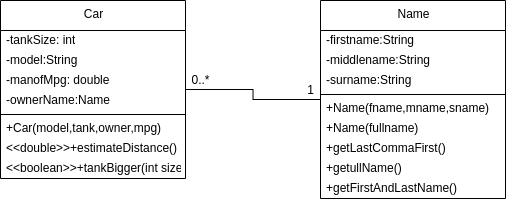

The diagram above was exported from draw.io. Its source (the exported page's mxGraphModel, read from the mxfile embedded in the PNG):
<mxGraphModel dx="574" dy="308" grid="1" gridSize="10" guides="1" tooltips="1" connect="1" arrows="1" fold="1" page="1" pageScale="1" pageWidth="850" pageHeight="1100" math="0" shadow="0">
  <root>
    <mxCell id="0" />
    <mxCell id="1" parent="0" />
    <mxCell id="vjEmBSs9_mGmsRPVc-7_-26" style="edgeStyle=orthogonalEdgeStyle;rounded=0;orthogonalLoop=1;jettySize=auto;html=1;endArrow=none;endFill=0;" parent="1" source="vjEmBSs9_mGmsRPVc-7_-1" target="vjEmBSs9_mGmsRPVc-7_-14" edge="1">
      <mxGeometry relative="1" as="geometry" />
    </mxCell>
    <mxCell id="vjEmBSs9_mGmsRPVc-7_-1" value="Car&lt;br&gt;&lt;br&gt;" style="swimlane;fontStyle=0;align=center;verticalAlign=top;childLayout=stackLayout;horizontal=1;startSize=30;horizontalStack=0;resizeParent=1;resizeParentMax=0;resizeLast=0;collapsible=0;marginBottom=0;html=1;" parent="1" vertex="1">
      <mxGeometry x="110" y="230" width="185" height="178" as="geometry" />
    </mxCell>
    <mxCell id="vjEmBSs9_mGmsRPVc-7_-3" value="-tankSize: int" style="text;html=1;strokeColor=none;fillColor=none;align=left;verticalAlign=middle;spacingLeft=4;spacingRight=4;overflow=hidden;rotatable=0;points=[[0,0.5],[1,0.5]];portConstraint=eastwest;" parent="vjEmBSs9_mGmsRPVc-7_-1" vertex="1">
      <mxGeometry y="30" width="185" height="20" as="geometry" />
    </mxCell>
    <mxCell id="vjEmBSs9_mGmsRPVc-7_-9" value="-model:String" style="text;html=1;strokeColor=none;fillColor=none;align=left;verticalAlign=middle;spacingLeft=4;spacingRight=4;overflow=hidden;rotatable=0;points=[[0,0.5],[1,0.5]];portConstraint=eastwest;" parent="vjEmBSs9_mGmsRPVc-7_-1" vertex="1">
      <mxGeometry y="50" width="185" height="20" as="geometry" />
    </mxCell>
    <mxCell id="vjEmBSs9_mGmsRPVc-7_-11" value="-manofMpg: double" style="text;html=1;strokeColor=none;fillColor=none;align=left;verticalAlign=middle;spacingLeft=4;spacingRight=4;overflow=hidden;rotatable=0;points=[[0,0.5],[1,0.5]];portConstraint=eastwest;" parent="vjEmBSs9_mGmsRPVc-7_-1" vertex="1">
      <mxGeometry y="70" width="185" height="20" as="geometry" />
    </mxCell>
    <mxCell id="vjEmBSs9_mGmsRPVc-7_-10" value="-ownerName:Name" style="text;html=1;strokeColor=none;fillColor=none;align=left;verticalAlign=middle;spacingLeft=4;spacingRight=4;overflow=hidden;rotatable=0;points=[[0,0.5],[1,0.5]];portConstraint=eastwest;" parent="vjEmBSs9_mGmsRPVc-7_-1" vertex="1">
      <mxGeometry y="90" width="185" height="20" as="geometry" />
    </mxCell>
    <mxCell id="vjEmBSs9_mGmsRPVc-7_-6" value="" style="line;strokeWidth=1;fillColor=none;align=left;verticalAlign=middle;spacingTop=-1;spacingLeft=3;spacingRight=3;rotatable=0;labelPosition=right;points=[];portConstraint=eastwest;" parent="vjEmBSs9_mGmsRPVc-7_-1" vertex="1">
      <mxGeometry y="110" width="185" height="8" as="geometry" />
    </mxCell>
    <mxCell id="vjEmBSs9_mGmsRPVc-7_-8" value="+Car(model,tank,owner,mpg)" style="text;html=1;strokeColor=none;fillColor=none;align=left;verticalAlign=middle;spacingLeft=4;spacingRight=4;overflow=hidden;rotatable=0;points=[[0,0.5],[1,0.5]];portConstraint=eastwest;" parent="vjEmBSs9_mGmsRPVc-7_-1" vertex="1">
      <mxGeometry y="118" width="185" height="20" as="geometry" />
    </mxCell>
    <mxCell id="vjEmBSs9_mGmsRPVc-7_-12" value="&amp;lt;&amp;lt;double&amp;gt;&amp;gt;+estimateDistance()" style="text;html=1;strokeColor=none;fillColor=none;align=left;verticalAlign=middle;spacingLeft=4;spacingRight=4;overflow=hidden;rotatable=0;points=[[0,0.5],[1,0.5]];portConstraint=eastwest;" parent="vjEmBSs9_mGmsRPVc-7_-1" vertex="1">
      <mxGeometry y="138" width="185" height="20" as="geometry" />
    </mxCell>
    <mxCell id="vjEmBSs9_mGmsRPVc-7_-13" value="&amp;lt;&amp;lt;boolean&amp;gt;&amp;gt;+tankBigger(int size)" style="text;html=1;strokeColor=none;fillColor=none;align=left;verticalAlign=middle;spacingLeft=4;spacingRight=4;overflow=hidden;rotatable=0;points=[[0,0.5],[1,0.5]];portConstraint=eastwest;" parent="vjEmBSs9_mGmsRPVc-7_-1" vertex="1">
      <mxGeometry y="158" width="185" height="20" as="geometry" />
    </mxCell>
    <mxCell id="vjEmBSs9_mGmsRPVc-7_-14" value="Name" style="swimlane;fontStyle=0;align=center;verticalAlign=top;childLayout=stackLayout;horizontal=1;startSize=30;horizontalStack=0;resizeParent=1;resizeParentMax=0;resizeLast=0;collapsible=0;marginBottom=0;html=1;" parent="1" vertex="1">
      <mxGeometry x="430" y="230" width="185" height="198" as="geometry" />
    </mxCell>
    <mxCell id="vjEmBSs9_mGmsRPVc-7_-15" value="-firstname:String" style="text;html=1;strokeColor=none;fillColor=none;align=left;verticalAlign=middle;spacingLeft=4;spacingRight=4;overflow=hidden;rotatable=0;points=[[0,0.5],[1,0.5]];portConstraint=eastwest;" parent="vjEmBSs9_mGmsRPVc-7_-14" vertex="1">
      <mxGeometry y="30" width="185" height="20" as="geometry" />
    </mxCell>
    <mxCell id="vjEmBSs9_mGmsRPVc-7_-16" value="-middlename:String" style="text;html=1;strokeColor=none;fillColor=none;align=left;verticalAlign=middle;spacingLeft=4;spacingRight=4;overflow=hidden;rotatable=0;points=[[0,0.5],[1,0.5]];portConstraint=eastwest;" parent="vjEmBSs9_mGmsRPVc-7_-14" vertex="1">
      <mxGeometry y="50" width="185" height="20" as="geometry" />
    </mxCell>
    <mxCell id="vjEmBSs9_mGmsRPVc-7_-17" value="-surname:String" style="text;html=1;strokeColor=none;fillColor=none;align=left;verticalAlign=middle;spacingLeft=4;spacingRight=4;overflow=hidden;rotatable=0;points=[[0,0.5],[1,0.5]];portConstraint=eastwest;" parent="vjEmBSs9_mGmsRPVc-7_-14" vertex="1">
      <mxGeometry y="70" width="185" height="20" as="geometry" />
    </mxCell>
    <mxCell id="vjEmBSs9_mGmsRPVc-7_-19" value="" style="line;strokeWidth=1;fillColor=none;align=left;verticalAlign=middle;spacingTop=-1;spacingLeft=3;spacingRight=3;rotatable=0;labelPosition=right;points=[];portConstraint=eastwest;" parent="vjEmBSs9_mGmsRPVc-7_-14" vertex="1">
      <mxGeometry y="90" width="185" height="8" as="geometry" />
    </mxCell>
    <mxCell id="vjEmBSs9_mGmsRPVc-7_-20" value="+Name(fname,mname,sname)" style="text;html=1;strokeColor=none;fillColor=none;align=left;verticalAlign=middle;spacingLeft=4;spacingRight=4;overflow=hidden;rotatable=0;points=[[0,0.5],[1,0.5]];portConstraint=eastwest;" parent="vjEmBSs9_mGmsRPVc-7_-14" vertex="1">
      <mxGeometry y="98" width="185" height="20" as="geometry" />
    </mxCell>
    <mxCell id="vjEmBSs9_mGmsRPVc-7_-21" value="+Name(fullname)" style="text;html=1;strokeColor=none;fillColor=none;align=left;verticalAlign=middle;spacingLeft=4;spacingRight=4;overflow=hidden;rotatable=0;points=[[0,0.5],[1,0.5]];portConstraint=eastwest;" parent="vjEmBSs9_mGmsRPVc-7_-14" vertex="1">
      <mxGeometry y="118" width="185" height="20" as="geometry" />
    </mxCell>
    <mxCell id="vjEmBSs9_mGmsRPVc-7_-22" value="+getLastCommaFirst()" style="text;html=1;strokeColor=none;fillColor=none;align=left;verticalAlign=middle;spacingLeft=4;spacingRight=4;overflow=hidden;rotatable=0;points=[[0,0.5],[1,0.5]];portConstraint=eastwest;" parent="vjEmBSs9_mGmsRPVc-7_-14" vertex="1">
      <mxGeometry y="138" width="185" height="20" as="geometry" />
    </mxCell>
    <mxCell id="vjEmBSs9_mGmsRPVc-7_-23" value="+getullName()" style="text;html=1;strokeColor=none;fillColor=none;align=left;verticalAlign=middle;spacingLeft=4;spacingRight=4;overflow=hidden;rotatable=0;points=[[0,0.5],[1,0.5]];portConstraint=eastwest;" parent="vjEmBSs9_mGmsRPVc-7_-14" vertex="1">
      <mxGeometry y="158" width="185" height="20" as="geometry" />
    </mxCell>
    <mxCell id="vjEmBSs9_mGmsRPVc-7_-24" value="+getFirstAndLastName()" style="text;html=1;strokeColor=none;fillColor=none;align=left;verticalAlign=middle;spacingLeft=4;spacingRight=4;overflow=hidden;rotatable=0;points=[[0,0.5],[1,0.5]];portConstraint=eastwest;" parent="vjEmBSs9_mGmsRPVc-7_-14" vertex="1">
      <mxGeometry y="178" width="185" height="20" as="geometry" />
    </mxCell>
    <mxCell id="_z3KHuELc1mWpOppSjOO-1" value="1" style="text;html=1;align=center;verticalAlign=middle;resizable=0;points=[];autosize=1;strokeColor=none;fillColor=none;" vertex="1" parent="1">
      <mxGeometry x="405" y="305" width="30" height="30" as="geometry" />
    </mxCell>
    <mxCell id="_z3KHuELc1mWpOppSjOO-2" value="0..*" style="text;html=1;align=center;verticalAlign=middle;resizable=0;points=[];autosize=1;strokeColor=none;fillColor=none;" vertex="1" parent="1">
      <mxGeometry x="290" y="295" width="40" height="30" as="geometry" />
    </mxCell>
  </root>
</mxGraphModel>